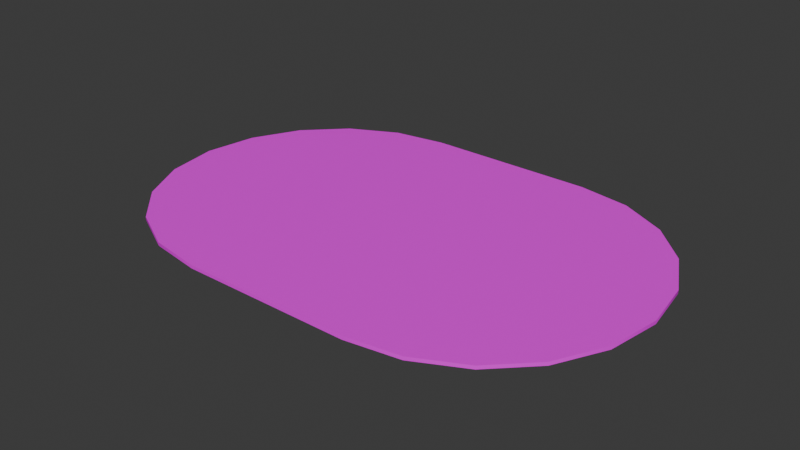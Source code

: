 # Source: CapsuleCarpet.blend  (saved by Blender 4.1.23; exported with 4.5.12 LTS)
import bpy
from mathutils import Matrix  # noqa: F401  (used for matrix-valued properties, if any)

bpy.ops.wm.read_factory_settings(use_empty=True)
scene = bpy.context.scene
scene.name = 'Scene'

# ---- collections
col_capsulecarpet = bpy.data.collections.new('CapsuleCarpet'); scene.collection.children.link(col_capsulecarpet)

# ---- images (referenced by path relative to the original .blend; pixels are not part of the script)
import os
ASSET_DIR = os.environ.get("B2B_ASSET_DIR", "")  # directory of the original .blend (textures are referenced by path, not embedded)
HERE = os.path.dirname(os.path.abspath(__file__))  # packed textures are extracted next to this script under _unpacked/

def load_image(name, relpath, width, height, colorspace="sRGB"):
    """Load a texture the original file referenced (path relative to the .blend, or extracted next to this script)."""
    p = next((c for c in (os.path.join(HERE, relpath), os.path.join(ASSET_DIR, relpath)) if relpath and os.path.exists(c)), "")
    if p:
        img = bpy.data.images.load(p, check_existing=True)
        img.name = name
    else:  # same state as the original file: an image datablock whose file is absent (Cycles renders it pink)
        img = bpy.data.images.new(name, width, height)
        img.source = "FILE"
        img.filepath = "//" + (relpath or name)
    img.colorspace_settings.name = colorspace
    return img
img_nakruh = load_image('nAKRUH', '', 1024, 1024, 'sRGB')

# ---- materials (node trees are filled in below, after node groups)
mat_nakruh = bpy.data.materials.new('Nakruh')
mat_nakruh.alpha_threshold = 0.0
mat_nakruh.use_transparent_shadow = False
mat_nakruh.diffuse_color = (0.00428, 0.0, 0.8009, 1.0)
mat_nakruh.roughness = 0.5
mat_nakruh.line_color = (0.0, 0.0, 0.0, 1.0)
mat_nakruhbottom = bpy.data.materials.new('NakruhBottom')
mat_nakruhbottom.alpha_threshold = 0.0
mat_nakruhbottom.use_transparent_shadow = False
mat_nakruhbottom.diffuse_color = (0.0, 1.0, 0.003408, 1.0)
mat_nakruhbottom.roughness = 0.5
mat_nakruhbottom.line_color = (0.0, 0.0, 0.0, 1.0)
mat_nakruhside = bpy.data.materials.new('NakruhSide')
mat_nakruhside.alpha_threshold = 0.0
mat_nakruhside.use_transparent_shadow = False
mat_nakruhside.diffuse_color = (0.8011, 0.0, 0.7656, 1.0)
mat_nakruhside.roughness = 0.5
mat_nakruhside.line_color = (0.0, 0.0, 0.0, 1.0)

# ---- material node trees
mat_nakruh.use_nodes = True; mat_nakruh.node_tree.nodes.clear()
_N = mat_nakruh.node_tree.nodes; _L = mat_nakruh.node_tree.links
n0 = _N.new('ShaderNodeOutputMaterial'); n0.name = 'Material Output'; n0.location = (300, 300)
n1 = _N.new('ShaderNodeBsdfPrincipled'); n1.name = 'Principled BSDF'; n1.location = (10, 300)
n1.inputs[3].default_value = 1.45
n2 = _N.new('ShaderNodeTexImage'); n2.name = 'Image Texture'; n2.location = (-320, 232)
n2.image = img_nakruh
_L.new(n1.outputs[0], n0.inputs[0])
_L.new(n2.outputs[0], n1.inputs[0])
n0.is_active_output = True
mat_nakruhbottom.use_nodes = True; mat_nakruhbottom.node_tree.nodes.clear()
_N = mat_nakruhbottom.node_tree.nodes; _L = mat_nakruhbottom.node_tree.links
n0 = _N.new('ShaderNodeOutputMaterial'); n0.name = 'Material Output'; n0.location = (300, 300)
n1 = _N.new('ShaderNodeBsdfPrincipled'); n1.name = 'Principled BSDF'; n1.location = (10, 300)
n1.inputs[3].default_value = 1.45
n2 = _N.new('ShaderNodeTexImage'); n2.name = 'Image Texture'; n2.location = (-320, 232)
n2.image = img_nakruh
_L.new(n1.outputs[0], n0.inputs[0])
_L.new(n2.outputs[0], n1.inputs[0])
n0.is_active_output = True
mat_nakruhside.use_nodes = True; mat_nakruhside.node_tree.nodes.clear()
_N = mat_nakruhside.node_tree.nodes; _L = mat_nakruhside.node_tree.links
n0 = _N.new('ShaderNodeOutputMaterial'); n0.name = 'Material Output'; n0.location = (300, 300)
n1 = _N.new('ShaderNodeBsdfPrincipled'); n1.name = 'Principled BSDF'; n1.location = (10, 300)
n1.inputs[3].default_value = 1.45
n2 = _N.new('ShaderNodeTexImage'); n2.name = 'Image Texture'; n2.location = (-320, 232)
n2.image = img_nakruh
_L.new(n1.outputs[0], n0.inputs[0])
_L.new(n2.outputs[0], n1.inputs[0])
n0.is_active_output = True

# ---- world
world_world = bpy.data.worlds.new('World'); scene.world = world_world
world_world.use_nodes = True; world_world.node_tree.nodes.clear()
_N = world_world.node_tree.nodes; _L = world_world.node_tree.links
n0 = _N.new('ShaderNodeOutputWorld'); n0.name = 'World Output'; n0.location = (300, 300)
n1 = _N.new('ShaderNodeBackground'); n1.name = 'Background'; n1.location = (10, 300)
n1.inputs[0].default_value = (0.05088, 0.05088, 0.05088, 1.0)
_L.new(n1.outputs[0], n0.inputs[0])
n0.is_active_output = True
world_world.color = (0.05088, 0.05088, 0.05088)
world_world.use_sun_shadow = False
world_world.sun_shadow_jitter_overblur = 0.0

# ---- meshes
me_cube = bpy.data.meshes.new('Cube')
me_cube.from_pydata([(1.5, 0.0, 0.01), (0.5, 1.0, 0.01), (1.451, 0.309, 0.01), (1.309, 0.5878, 0.01), (1.088, 0.809, 0.01), (0.809, 0.9511, 0.01), (0.5, 1.0, -0.01), (1.5, 0.0, -0.01), (0.809, 0.9511, -0.01), (1.088, 0.809, -0.01), (1.309, 0.5878, -0.01), (1.451, 0.309, -0.01), (0.5, -1.0, 0.01), (0.809, -0.9511, 0.01), (1.088, -0.809, 0.01), (1.309, -0.5878, 0.01), (1.451, -0.309, 0.01), (0.5, -1.0, -0.01), (1.451, -0.309, -0.01), (1.309, -0.5878, -0.01), (1.088, -0.809, -0.01), (0.809, -0.9511, -0.01), (-0.5, 1.0, 0.01), (-0.809, 0.9511, 0.01), (-1.088, 0.809, 0.01), (-1.309, 0.5878, 0.01), (-1.451, 0.309, 0.01), (-0.5, 1.0, -0.01), (-1.451, 0.309, -0.01), (-1.309, 0.5878, -0.01), (-1.088, 0.809, -0.01), (-0.809, 0.9511, -0.01), (-1.5, 0.0, 0.01), (-0.5, -1.0, 0.01), (-1.451, -0.309, 0.01), (-1.309, -0.5878, 0.01), (-1.088, -0.809, 0.01), (-0.809, -0.9511, 0.01), (-0.5, -1.0, -0.01), (-1.5, 0.0, -0.01), (-0.809, -0.9511, -0.01), (-1.088, -0.809, -0.01), (-1.309, -0.5878, -0.01), (-1.451, -0.309, -0.01)], [], [(39, 28, 29, 30, 31, 27, 6, 8, 9, 10, 11, 7, 18, 19, 20, 21, 17, 38, 40, 41, 42, 43), (17, 12, 33, 38), (0, 2, 3, 4, 5, 1, 22, 23, 24, 25, 26, 32, 34, 35, 36, 37, 33, 12, 13, 14, 15, 16), (0, 7, 11, 2), (2, 11, 10, 3), (3, 10, 9, 4), (4, 9, 8, 5), (5, 8, 6, 1), (38, 33, 37, 40), (40, 37, 36, 41), (41, 36, 35, 42), (42, 35, 34, 43), (43, 34, 32, 39), (12, 17, 21, 13), (13, 21, 20, 14), (14, 20, 19, 15), (15, 19, 18, 16), (16, 18, 7, 0), (22, 27, 31, 23), (23, 31, 30, 24), (24, 30, 29, 25), (25, 29, 28, 26), (26, 28, 39, 32), (27, 22, 1, 6)])
me_cube.polygons.foreach_set('use_smooth', [True] * 24)
me_cube.polygons.foreach_set('material_index', [1, 2, 0, 2, 2, 2, 2, 2, 2, 2, 2, 2, 2, 2, 2, 2, 2, 2, 2, 2, 2, 2, 2, 2])
_k = set([(0, 2), (0, 16), (1, 5), (1, 22), (2, 3), (3, 4), (4, 5), (6, 8), (6, 27), (7, 11), (7, 18), (8, 9), (9, 10), (10, 11), (12, 13), (12, 33), (13, 14), (14, 15), (15, 16), (17, 21), (17, 38), (18, 19), (19, 20), (20, 21), (22, 23), (23, 24), (24, 25), (25, 26), (26, 32), (27, 31), (28, 29), (28, 39), (29, 30), (30, 31), (32, 34), (33, 37), (34, 35), (35, 36), (36, 37), (38, 40), (39, 43), (40, 41), (41, 42), (42, 43)])
me_cube.attributes.new('sharp_edge', 'BOOLEAN', 'EDGE').data.foreach_set('value', [ (min(e.vertices), max(e.vertices)) in _k for e in me_cube.edges])
_uv = me_cube.uv_layers.new(name='UVMap')
_uv.uv.foreach_set('vector', [1.0, 0.6667, 0.9837, 0.7697, 0.9363, 0.8626, 0.8626, 0.9363, 0.7697, 0.9837, 0.6667, 1.0, 0.3333, 1.0, 0.2303, 0.9837, 0.1374, 0.9363, 0.06366, 0.8626, 0.01631, 0.7697, 0.0, 0.6667, 0.01631, 0.5637, 0.06366, 0.4707, 0.1374, 0.397, 0.2303, 0.3496, 0.3333, 0.3333, 0.6667, 0.3333, 0.7697, 0.3496, 0.8626, 0.397, 0.9363, 0.4707, 0.9837, 0.5637, 1.0, 2.98e-08, 1.0, 1.0, 0.0, 1.0, 2.98e-08, 0.0, 1.0, 0.6667, 0.9837, 0.7697, 0.9363, 0.8626, 0.8626, 0.9363, 0.7697, 0.9837, 0.6667, 1.0, 0.3333, 1.0, 0.2303, 0.9837, 0.1374, 0.9363, 0.06366, 0.8626, 0.01631, 0.7697, 0.0, 0.6667, 0.01631, 0.5637, 0.06366, 0.4707, 0.1374, 0.397, 0.2303, 0.3496, 0.3333, 0.3333, 0.6667, 0.3333, 0.7697, 0.3496, 0.8626, 0.397, 0.9363, 0.4707, 0.9837, 0.5637, 1.0, 2.98e-08, 1.0, 1.0, 0.0, 1.0, 2.98e-08, 0.0, 1.0, 2.98e-08, 1.0, 1.0, 0.0, 1.0, 2.98e-08, 0.0, 1.0, 2.98e-08, 1.0, 1.0, 0.0, 1.0, 2.98e-08, 0.0, 1.0, 2.98e-08, 1.0, 1.0, 0.0, 1.0, 2.98e-08, 0.0, 1.0, 2.98e-08, 1.0, 1.0, 0.0, 1.0, 2.98e-08, 0.0, 1.0, 2.98e-08, 1.0, 1.0, 0.0, 1.0, 2.98e-08, 0.0, 1.0, 2.98e-08, 1.0, 1.0, 0.0, 1.0, 2.98e-08, 0.0, 1.0, 2.98e-08, 1.0, 1.0, 0.0, 1.0, 2.98e-08, 0.0, 1.0, 2.98e-08, 1.0, 1.0, 0.0, 1.0, 2.98e-08, 0.0, 1.0, 2.98e-08, 1.0, 1.0, 0.0, 1.0, 2.98e-08, 0.0, 1.0, 2.98e-08, 1.0, 1.0, 0.0, 1.0, 2.98e-08, 0.0, 1.0, 2.98e-08, 1.0, 1.0, 0.0, 1.0, 2.98e-08, 0.0, 1.0, 2.98e-08, 1.0, 1.0, 0.0, 1.0, 2.98e-08, 0.0, 1.0, 2.98e-08, 1.0, 1.0, 0.0, 1.0, 2.98e-08, 0.0, 1.0, 2.98e-08, 1.0, 1.0, 0.0, 1.0, 2.98e-08, 0.0, 1.0, 2.98e-08, 1.0, 1.0, 0.0, 1.0, 2.98e-08, 0.0, 1.0, 2.98e-08, 1.0, 1.0, 0.0, 1.0, 2.98e-08, 0.0, 1.0, 2.98e-08, 1.0, 1.0, 0.0, 1.0, 2.98e-08, 0.0, 1.0, 2.98e-08, 1.0, 1.0, 0.0, 1.0, 2.98e-08, 0.0, 1.0, 2.98e-08, 1.0, 1.0, 0.0, 1.0, 2.98e-08, 0.0, 1.0, 2.98e-08, 1.0, 1.0, 0.0, 1.0, 2.98e-08, 0.0])
me_cube.materials.append(mat_nakruh)
me_cube.materials.append(mat_nakruhbottom)
me_cube.materials.append(mat_nakruhside)
me_cube.use_mirror_vertex_groups = False
me_cube.update()

# ---- objects
ob_capsulecarpet = bpy.data.objects.new('CapsuleCarpet', me_cube)

# ---- transforms, parenting, visibility, modifiers, constraints
ob_capsulecarpet.location = (0.0, 0.0, 0.0)
ob_capsulecarpet.lock_rotations_4d = False
ob_capsulecarpet.empty_display_type = 'ARROWS'
ob_capsulecarpet.lineart.crease_threshold = 0.0

# ---- collection membership
col_capsulecarpet.objects.link(ob_capsulecarpet)

# ---- scene / render settings (as saved in the file)
scene.frame_start = 1; scene.frame_end = 250; scene.frame_set(1)
scene.render.engine = 'BLENDER_EEVEE_NEXT'
scene.cycles.sampling_pattern = 'TABULATED_SOBOL'
scene.eevee.ray_tracing_options.trace_max_roughness = 0.0
bpy.context.view_layer.update()

# ---- added for rendering (the .blend has no active camera and no usable light): camera, sun
cam_auto = bpy.data.cameras.new('AutoCamera')
cam_auto.lens = 50.0
cam_auto.sensor_width = 36.0
cam_auto.clip_end = 1000.0
ob_auto_camera = bpy.data.objects.new('AutoCamera', cam_auto)
scene.collection.objects.link(ob_auto_camera)
ob_auto_camera.location = (3.336, -4.0032, 2.6688)
ob_auto_camera.rotation_euler = (1.09748, -7.21219e-08, 0.694738)
scene.camera = ob_auto_camera
light_auto_sun = bpy.data.lights.new('AutoSun', 'SUN')
light_auto_sun.energy = 3.0
light_auto_sun.angle = 0.0523599
ob_auto_sun = bpy.data.objects.new('AutoSun', light_auto_sun)
scene.collection.objects.link(ob_auto_sun)
ob_auto_sun.rotation_euler = (0.872665, 0.174533, 0.523599)
bpy.context.view_layer.update()
